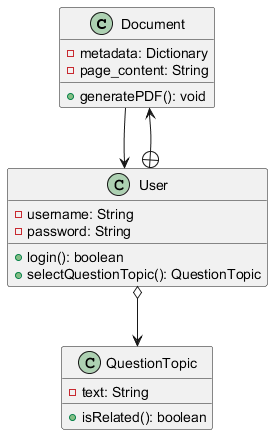

The diagram above was rendered by PlantUML. Its source (embedded in the PNG):
@startuml
class Document {
- metadata: Dictionary
- page_content: String
+ generatePDF(): void
}

class QuestionTopic {
- text: String
+ isRelated(): boolean
}

class User {
- username: String
- password: String
+ login(): boolean
+ selectQuestionTopic(): QuestionTopic
}

Document --> User
User o--> QuestionTopic
User +--> Document

@enduml